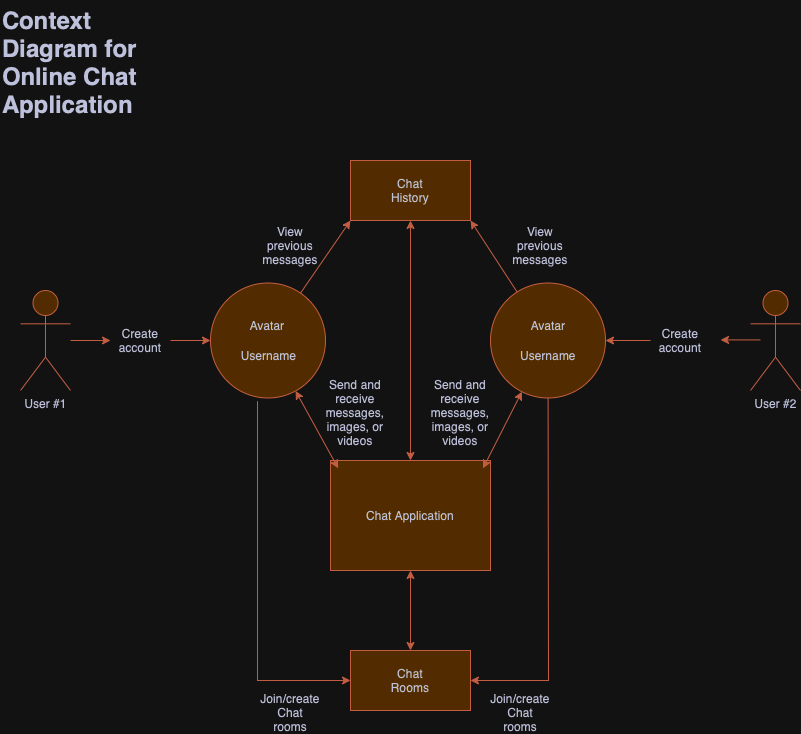

The diagram above was exported from draw.io. Its source (the exported page's mxGraphModel, read from the mxfile embedded in the PNG):
<mxGraphModel dx="1489" dy="814" grid="1" gridSize="10" guides="1" tooltips="1" connect="1" arrows="1" fold="1" page="1" pageScale="1" pageWidth="850" pageHeight="1100" math="0" shadow="0">
  <root>
    <mxCell id="0" />
    <mxCell id="1" parent="0" />
    <mxCell id="fwE9FVeGkppq3wRU4n1s-1" value="User #1" style="shape=umlActor;verticalLabelPosition=bottom;verticalAlign=top;html=1;outlineConnect=0;rounded=0;labelBackgroundColor=none;fillColor=#F2CC8F;strokeColor=#E07A5F;fontColor=#393C56;" vertex="1" parent="1">
      <mxGeometry x="40" y="300" width="50" height="100" as="geometry" />
    </mxCell>
    <mxCell id="fwE9FVeGkppq3wRU4n1s-6" value="Create account" style="text;html=1;align=center;verticalAlign=middle;whiteSpace=wrap;rounded=0;labelBackgroundColor=none;fontColor=#393C56;" vertex="1" parent="1">
      <mxGeometry x="130" y="335" width="60" height="30" as="geometry" />
    </mxCell>
    <mxCell id="fwE9FVeGkppq3wRU4n1s-9" value="" style="endArrow=classic;html=1;rounded=0;labelBackgroundColor=none;strokeColor=#E07A5F;fontColor=default;" edge="1" parent="1" source="fwE9FVeGkppq3wRU4n1s-1">
      <mxGeometry width="50" height="50" relative="1" as="geometry">
        <mxPoint x="150" y="360" as="sourcePoint" />
        <mxPoint x="130" y="350" as="targetPoint" />
      </mxGeometry>
    </mxCell>
    <mxCell id="fwE9FVeGkppq3wRU4n1s-10" value="User #2" style="shape=umlActor;verticalLabelPosition=bottom;verticalAlign=top;html=1;outlineConnect=0;rounded=0;labelBackgroundColor=none;fillColor=#F2CC8F;strokeColor=#E07A5F;fontColor=#393C56;" vertex="1" parent="1">
      <mxGeometry x="770" y="300" width="50" height="100" as="geometry" />
    </mxCell>
    <mxCell id="fwE9FVeGkppq3wRU4n1s-18" value="Create account" style="text;html=1;align=center;verticalAlign=middle;whiteSpace=wrap;rounded=0;flipH=1;labelBackgroundColor=none;fontColor=#393C56;" vertex="1" parent="1">
      <mxGeometry x="670" y="335" width="60" height="30" as="geometry" />
    </mxCell>
    <mxCell id="fwE9FVeGkppq3wRU4n1s-22" value="" style="endArrow=classic;html=1;rounded=0;entryX=0;entryY=0.5;entryDx=0;entryDy=0;labelBackgroundColor=none;strokeColor=#E07A5F;fontColor=default;" edge="1" parent="1">
      <mxGeometry width="50" height="50" relative="1" as="geometry">
        <mxPoint x="780" y="349.41" as="sourcePoint" />
        <mxPoint x="740" y="349.41" as="targetPoint" />
        <Array as="points">
          <mxPoint x="760" y="349.41" />
        </Array>
      </mxGeometry>
    </mxCell>
    <mxCell id="fwE9FVeGkppq3wRU4n1s-25" value="" style="ellipse;whiteSpace=wrap;html=1;aspect=fixed;rounded=0;labelBackgroundColor=none;fillColor=#F2CC8F;strokeColor=#E07A5F;fontColor=#393C56;" vertex="1" parent="1">
      <mxGeometry x="230" y="292.5" width="115" height="115" as="geometry" />
    </mxCell>
    <mxCell id="fwE9FVeGkppq3wRU4n1s-26" value="Avatar" style="text;html=1;align=center;verticalAlign=middle;whiteSpace=wrap;rounded=0;labelBackgroundColor=none;fontColor=#393C56;" vertex="1" parent="1">
      <mxGeometry x="257.5" y="320" width="60" height="30" as="geometry" />
    </mxCell>
    <mxCell id="fwE9FVeGkppq3wRU4n1s-27" value="Username" style="text;html=1;align=center;verticalAlign=middle;whiteSpace=wrap;rounded=0;labelBackgroundColor=none;fontColor=#393C56;" vertex="1" parent="1">
      <mxGeometry x="257.5" y="350" width="62.5" height="30" as="geometry" />
    </mxCell>
    <mxCell id="fwE9FVeGkppq3wRU4n1s-31" value="" style="rounded=0;whiteSpace=wrap;html=1;labelBackgroundColor=none;fillColor=#F2CC8F;strokeColor=#E07A5F;fontColor=#393C56;" vertex="1" parent="1">
      <mxGeometry x="350" y="470" width="160" height="110" as="geometry" />
    </mxCell>
    <mxCell id="fwE9FVeGkppq3wRU4n1s-32" value="Chat Application" style="text;html=1;align=center;verticalAlign=middle;whiteSpace=wrap;rounded=0;labelBackgroundColor=none;fontColor=#393C56;" vertex="1" parent="1">
      <mxGeometry x="385" y="495" width="90" height="60" as="geometry" />
    </mxCell>
    <mxCell id="fwE9FVeGkppq3wRU4n1s-33" value="" style="endArrow=classic;startArrow=classic;html=1;rounded=0;exitX=0.048;exitY=0.071;exitDx=0;exitDy=0;exitPerimeter=0;labelBackgroundColor=none;strokeColor=#E07A5F;fontColor=default;" edge="1" parent="1" source="fwE9FVeGkppq3wRU4n1s-31" target="fwE9FVeGkppq3wRU4n1s-25">
      <mxGeometry width="50" height="50" relative="1" as="geometry">
        <mxPoint x="357.5" y="457.5" as="sourcePoint" />
        <mxPoint x="327.5" y="407.5" as="targetPoint" />
      </mxGeometry>
    </mxCell>
    <mxCell id="fwE9FVeGkppq3wRU4n1s-34" value="Send and receive messages, images, or videos" style="text;html=1;align=center;verticalAlign=middle;whiteSpace=wrap;rounded=0;labelBackgroundColor=none;fontColor=#393C56;" vertex="1" parent="1">
      <mxGeometry x="345" y="407.5" width="60" height="30" as="geometry" />
    </mxCell>
    <mxCell id="fwE9FVeGkppq3wRU4n1s-35" value="" style="ellipse;whiteSpace=wrap;html=1;aspect=fixed;rounded=0;labelBackgroundColor=none;fillColor=#F2CC8F;strokeColor=#E07A5F;fontColor=#393C56;" vertex="1" parent="1">
      <mxGeometry x="510" y="292.5" width="115" height="115" as="geometry" />
    </mxCell>
    <mxCell id="fwE9FVeGkppq3wRU4n1s-36" value="Avatar" style="text;html=1;align=center;verticalAlign=middle;whiteSpace=wrap;rounded=0;labelBackgroundColor=none;fontColor=#393C56;" vertex="1" parent="1">
      <mxGeometry x="537.5" y="320" width="60" height="30" as="geometry" />
    </mxCell>
    <mxCell id="fwE9FVeGkppq3wRU4n1s-37" value="Username" style="text;html=1;align=center;verticalAlign=middle;whiteSpace=wrap;rounded=0;labelBackgroundColor=none;fontColor=#393C56;" vertex="1" parent="1">
      <mxGeometry x="537.5" y="350" width="60" height="30" as="geometry" />
    </mxCell>
    <mxCell id="fwE9FVeGkppq3wRU4n1s-39" value="" style="endArrow=classic;html=1;rounded=0;exitX=1;exitY=0.5;exitDx=0;exitDy=0;entryX=0;entryY=0.5;entryDx=0;entryDy=0;labelBackgroundColor=none;strokeColor=#E07A5F;fontColor=default;" edge="1" parent="1" source="fwE9FVeGkppq3wRU4n1s-6" target="fwE9FVeGkppq3wRU4n1s-25">
      <mxGeometry width="50" height="50" relative="1" as="geometry">
        <mxPoint x="350" y="580" as="sourcePoint" />
        <mxPoint x="220" y="350" as="targetPoint" />
      </mxGeometry>
    </mxCell>
    <mxCell id="fwE9FVeGkppq3wRU4n1s-40" value="" style="endArrow=classic;html=1;rounded=0;exitX=0;exitY=0.5;exitDx=0;exitDy=0;entryX=1;entryY=0.5;entryDx=0;entryDy=0;labelBackgroundColor=none;strokeColor=#E07A5F;fontColor=default;" edge="1" parent="1" source="fwE9FVeGkppq3wRU4n1s-18" target="fwE9FVeGkppq3wRU4n1s-35">
      <mxGeometry width="50" height="50" relative="1" as="geometry">
        <mxPoint x="660" y="360" as="sourcePoint" />
        <mxPoint x="610" y="350" as="targetPoint" />
      </mxGeometry>
    </mxCell>
    <mxCell id="fwE9FVeGkppq3wRU4n1s-41" value="" style="endArrow=classic;startArrow=classic;html=1;rounded=0;exitX=0.953;exitY=0.071;exitDx=0;exitDy=0;exitPerimeter=0;labelBackgroundColor=none;strokeColor=#E07A5F;fontColor=default;" edge="1" parent="1" source="fwE9FVeGkppq3wRU4n1s-31" target="fwE9FVeGkppq3wRU4n1s-35">
      <mxGeometry width="50" height="50" relative="1" as="geometry">
        <mxPoint x="508" y="457" as="sourcePoint" />
        <mxPoint x="537.5" y="407.5" as="targetPoint" />
      </mxGeometry>
    </mxCell>
    <mxCell id="fwE9FVeGkppq3wRU4n1s-42" value="Send and receive messages, images, or videos" style="text;html=1;align=center;verticalAlign=middle;whiteSpace=wrap;rounded=0;labelBackgroundColor=none;fontColor=#393C56;" vertex="1" parent="1">
      <mxGeometry x="450" y="407.5" width="60" height="30" as="geometry" />
    </mxCell>
    <mxCell id="fwE9FVeGkppq3wRU4n1s-45" value="" style="rounded=0;whiteSpace=wrap;html=1;labelBackgroundColor=none;fillColor=#F2CC8F;strokeColor=#E07A5F;fontColor=#393C56;" vertex="1" parent="1">
      <mxGeometry x="370" y="660" width="120" height="60" as="geometry" />
    </mxCell>
    <mxCell id="fwE9FVeGkppq3wRU4n1s-46" value="Chat Rooms" style="text;html=1;align=center;verticalAlign=middle;whiteSpace=wrap;rounded=0;labelBackgroundColor=none;fontColor=#393C56;" vertex="1" parent="1">
      <mxGeometry x="400" y="675" width="60" height="30" as="geometry" />
    </mxCell>
    <mxCell id="fwE9FVeGkppq3wRU4n1s-47" value="" style="endArrow=classic;html=1;rounded=0;strokeColor=#E07A5F;fontColor=#393C56;fillColor=#F2CC8F;exitX=0.408;exitY=1.028;exitDx=0;exitDy=0;exitPerimeter=0;entryX=0;entryY=0.5;entryDx=0;entryDy=0;" edge="1" parent="1" source="fwE9FVeGkppq3wRU4n1s-25" target="fwE9FVeGkppq3wRU4n1s-45">
      <mxGeometry width="50" height="50" relative="1" as="geometry">
        <mxPoint x="190" y="495" as="sourcePoint" />
        <mxPoint x="277" y="710" as="targetPoint" />
        <Array as="points">
          <mxPoint x="277" y="690" />
        </Array>
      </mxGeometry>
    </mxCell>
    <mxCell id="fwE9FVeGkppq3wRU4n1s-48" value="Join/create&lt;div&gt;Chat rooms&lt;/div&gt;" style="text;html=1;align=center;verticalAlign=middle;whiteSpace=wrap;rounded=0;fontColor=#393C56;" vertex="1" parent="1">
      <mxGeometry x="280" y="710" width="60" height="25" as="geometry" />
    </mxCell>
    <mxCell id="fwE9FVeGkppq3wRU4n1s-49" value="" style="endArrow=classic;startArrow=classic;html=1;rounded=0;strokeColor=#E07A5F;fontColor=#393C56;fillColor=#F2CC8F;exitX=0.5;exitY=0;exitDx=0;exitDy=0;entryX=0.5;entryY=1;entryDx=0;entryDy=0;" edge="1" parent="1" source="fwE9FVeGkppq3wRU4n1s-45" target="fwE9FVeGkppq3wRU4n1s-31">
      <mxGeometry width="50" height="50" relative="1" as="geometry">
        <mxPoint x="490" y="450" as="sourcePoint" />
        <mxPoint x="590" y="490" as="targetPoint" />
      </mxGeometry>
    </mxCell>
    <mxCell id="fwE9FVeGkppq3wRU4n1s-52" value="" style="endArrow=classic;html=1;rounded=0;strokeColor=#E07A5F;fontColor=#393C56;fillColor=#F2CC8F;exitX=0.5;exitY=1;exitDx=0;exitDy=0;entryX=1;entryY=0.5;entryDx=0;entryDy=0;" edge="1" parent="1" source="fwE9FVeGkppq3wRU4n1s-35" target="fwE9FVeGkppq3wRU4n1s-45">
      <mxGeometry width="50" height="50" relative="1" as="geometry">
        <mxPoint x="570" y="490" as="sourcePoint" />
        <mxPoint x="570" y="700" as="targetPoint" />
        <Array as="points">
          <mxPoint x="568" y="690" />
          <mxPoint x="530" y="690" />
        </Array>
      </mxGeometry>
    </mxCell>
    <mxCell id="fwE9FVeGkppq3wRU4n1s-55" value="Join/create&lt;div&gt;Chat rooms&lt;/div&gt;" style="text;html=1;align=center;verticalAlign=middle;whiteSpace=wrap;rounded=0;fontColor=#393C56;" vertex="1" parent="1">
      <mxGeometry x="510" y="710" width="60" height="25" as="geometry" />
    </mxCell>
    <mxCell id="fwE9FVeGkppq3wRU4n1s-62" value="" style="endArrow=classic;startArrow=classic;html=1;rounded=0;strokeColor=#E07A5F;fontColor=#393C56;fillColor=#F2CC8F;exitX=0.5;exitY=0;exitDx=0;exitDy=0;entryX=0.5;entryY=1;entryDx=0;entryDy=0;" edge="1" parent="1" source="fwE9FVeGkppq3wRU4n1s-31" target="fwE9FVeGkppq3wRU4n1s-63">
      <mxGeometry width="50" height="50" relative="1" as="geometry">
        <mxPoint x="490" y="490" as="sourcePoint" />
        <mxPoint x="430" y="230" as="targetPoint" />
        <Array as="points">
          <mxPoint x="430" y="350" />
        </Array>
      </mxGeometry>
    </mxCell>
    <mxCell id="fwE9FVeGkppq3wRU4n1s-63" value="" style="rounded=0;whiteSpace=wrap;html=1;strokeColor=#E07A5F;fontColor=#393C56;fillColor=#F2CC8F;" vertex="1" parent="1">
      <mxGeometry x="370" y="170" width="120" height="60" as="geometry" />
    </mxCell>
    <mxCell id="fwE9FVeGkppq3wRU4n1s-64" value="Chat History" style="text;html=1;align=center;verticalAlign=middle;whiteSpace=wrap;rounded=0;fontColor=#393C56;" vertex="1" parent="1">
      <mxGeometry x="400" y="185" width="60" height="30" as="geometry" />
    </mxCell>
    <mxCell id="fwE9FVeGkppq3wRU4n1s-65" value="" style="endArrow=classic;html=1;rounded=0;strokeColor=#E07A5F;fontColor=#393C56;fillColor=#F2CC8F;entryX=0;entryY=1;entryDx=0;entryDy=0;" edge="1" parent="1" source="fwE9FVeGkppq3wRU4n1s-25" target="fwE9FVeGkppq3wRU4n1s-63">
      <mxGeometry width="50" height="50" relative="1" as="geometry">
        <mxPoint x="320" y="292.5" as="sourcePoint" />
        <mxPoint x="370" y="242.5" as="targetPoint" />
      </mxGeometry>
    </mxCell>
    <mxCell id="fwE9FVeGkppq3wRU4n1s-66" value="" style="endArrow=classic;html=1;rounded=0;strokeColor=#E07A5F;fontColor=#393C56;fillColor=#F2CC8F;entryX=1;entryY=1;entryDx=0;entryDy=0;" edge="1" parent="1" source="fwE9FVeGkppq3wRU4n1s-35" target="fwE9FVeGkppq3wRU4n1s-63">
      <mxGeometry width="50" height="50" relative="1" as="geometry">
        <mxPoint x="490" y="440" as="sourcePoint" />
        <mxPoint x="540" y="390" as="targetPoint" />
      </mxGeometry>
    </mxCell>
    <mxCell id="fwE9FVeGkppq3wRU4n1s-67" value="View previous messages" style="text;html=1;align=center;verticalAlign=middle;whiteSpace=wrap;rounded=0;fontColor=#393C56;" vertex="1" parent="1">
      <mxGeometry x="530" y="240" width="60" height="30" as="geometry" />
    </mxCell>
    <mxCell id="fwE9FVeGkppq3wRU4n1s-69" value="View previous messages" style="text;html=1;align=center;verticalAlign=middle;whiteSpace=wrap;rounded=0;fontColor=#393C56;" vertex="1" parent="1">
      <mxGeometry x="280" y="240" width="60" height="30" as="geometry" />
    </mxCell>
    <mxCell id="fwE9FVeGkppq3wRU4n1s-70" value="&lt;h1 style=&quot;margin-top: 0px;&quot;&gt;Context Diagram for Online Chat Application&lt;/h1&gt;&lt;p&gt;Diagram with all actors and details that represent the system as a whole&lt;/p&gt;" style="text;html=1;whiteSpace=wrap;overflow=hidden;rounded=0;fontColor=#393C56;" vertex="1" parent="1">
      <mxGeometry x="20" y="10" width="180" height="120" as="geometry" />
    </mxCell>
  </root>
</mxGraphModel>